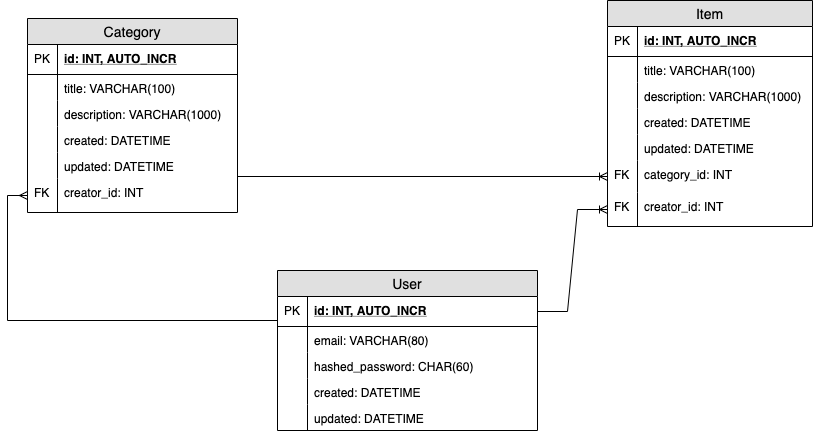

The diagram above was exported from draw.io. Its source (the exported page's mxGraphModel, read from the mxfile embedded in the PNG):
<mxGraphModel dx="932" dy="577" grid="1" gridSize="10" guides="1" tooltips="1" connect="1" arrows="1" fold="1" page="1" pageScale="1" pageWidth="1100" pageHeight="850" background="#ffffff" math="0" shadow="0">
  <root>
    <mxCell id="0" />
    <mxCell id="1" parent="0" />
    <mxCell id="yN0xP0D-bq4fnttt6IGi-6" value="User" style="swimlane;fontStyle=0;childLayout=stackLayout;horizontal=1;startSize=26;fillColor=#e0e0e0;horizontalStack=0;resizeParent=1;resizeParentMax=0;resizeLast=0;collapsible=1;marginBottom=0;swimlaneFillColor=#ffffff;align=center;fontSize=14;" parent="1" vertex="1">
      <mxGeometry x="350" y="290" width="260" height="160" as="geometry" />
    </mxCell>
    <mxCell id="yN0xP0D-bq4fnttt6IGi-7" value="id: INT, AUTO_INCR" style="shape=partialRectangle;top=0;left=0;right=0;bottom=1;align=left;verticalAlign=middle;fillColor=none;spacingLeft=34;spacingRight=4;overflow=hidden;rotatable=0;points=[[0,0.5],[1,0.5]];portConstraint=eastwest;dropTarget=0;fontStyle=5;fontSize=12;" parent="yN0xP0D-bq4fnttt6IGi-6" vertex="1">
      <mxGeometry y="26" width="260" height="30" as="geometry" />
    </mxCell>
    <mxCell id="yN0xP0D-bq4fnttt6IGi-8" value="PK" style="shape=partialRectangle;top=0;left=0;bottom=0;fillColor=none;align=left;verticalAlign=middle;spacingLeft=4;spacingRight=4;overflow=hidden;rotatable=0;points=[];portConstraint=eastwest;part=1;fontSize=12;" parent="yN0xP0D-bq4fnttt6IGi-7" vertex="1" connectable="0">
      <mxGeometry width="30" height="30" as="geometry" />
    </mxCell>
    <mxCell id="yN0xP0D-bq4fnttt6IGi-9" value="email: VARCHAR(80)&#10;" style="shape=partialRectangle;top=0;left=0;right=0;bottom=0;align=left;verticalAlign=top;fillColor=none;spacingLeft=34;spacingRight=4;overflow=hidden;rotatable=0;points=[[0,0.5],[1,0.5]];portConstraint=eastwest;dropTarget=0;fontSize=12;" parent="yN0xP0D-bq4fnttt6IGi-6" vertex="1">
      <mxGeometry y="56" width="260" height="26" as="geometry" />
    </mxCell>
    <mxCell id="yN0xP0D-bq4fnttt6IGi-10" value="" style="shape=partialRectangle;top=0;left=0;bottom=0;fillColor=none;align=left;verticalAlign=top;spacingLeft=4;spacingRight=4;overflow=hidden;rotatable=0;points=[];portConstraint=eastwest;part=1;fontSize=12;" parent="yN0xP0D-bq4fnttt6IGi-9" vertex="1" connectable="0">
      <mxGeometry width="30" height="26" as="geometry" />
    </mxCell>
    <mxCell id="yN0xP0D-bq4fnttt6IGi-11" value="hashed_password: CHAR(60)" style="shape=partialRectangle;top=0;left=0;right=0;bottom=0;align=left;verticalAlign=top;fillColor=none;spacingLeft=34;spacingRight=4;overflow=hidden;rotatable=0;points=[[0,0.5],[1,0.5]];portConstraint=eastwest;dropTarget=0;fontSize=12;" parent="yN0xP0D-bq4fnttt6IGi-6" vertex="1">
      <mxGeometry y="82" width="260" height="26" as="geometry" />
    </mxCell>
    <mxCell id="yN0xP0D-bq4fnttt6IGi-12" value="" style="shape=partialRectangle;top=0;left=0;bottom=0;fillColor=none;align=left;verticalAlign=top;spacingLeft=4;spacingRight=4;overflow=hidden;rotatable=0;points=[];portConstraint=eastwest;part=1;fontSize=12;" parent="yN0xP0D-bq4fnttt6IGi-11" vertex="1" connectable="0">
      <mxGeometry width="30" height="26" as="geometry" />
    </mxCell>
    <mxCell id="-4yDpqFqUbTN-bq1O5dd-7" value="created: DATETIME" style="shape=partialRectangle;top=0;left=0;right=0;bottom=0;align=left;verticalAlign=top;fillColor=none;spacingLeft=34;spacingRight=4;overflow=hidden;rotatable=0;points=[[0,0.5],[1,0.5]];portConstraint=eastwest;dropTarget=0;fontSize=12;" parent="yN0xP0D-bq4fnttt6IGi-6" vertex="1">
      <mxGeometry y="108" width="260" height="26" as="geometry" />
    </mxCell>
    <mxCell id="-4yDpqFqUbTN-bq1O5dd-8" value="" style="shape=partialRectangle;top=0;left=0;bottom=0;fillColor=none;align=left;verticalAlign=top;spacingLeft=4;spacingRight=4;overflow=hidden;rotatable=0;points=[];portConstraint=eastwest;part=1;fontSize=12;" parent="-4yDpqFqUbTN-bq1O5dd-7" vertex="1" connectable="0">
      <mxGeometry width="30" height="26" as="geometry" />
    </mxCell>
    <mxCell id="-4yDpqFqUbTN-bq1O5dd-11" value="updated: DATETIME" style="shape=partialRectangle;top=0;left=0;right=0;bottom=0;align=left;verticalAlign=top;fillColor=none;spacingLeft=34;spacingRight=4;overflow=hidden;rotatable=0;points=[[0,0.5],[1,0.5]];portConstraint=eastwest;dropTarget=0;fontSize=12;" parent="yN0xP0D-bq4fnttt6IGi-6" vertex="1">
      <mxGeometry y="134" width="260" height="26" as="geometry" />
    </mxCell>
    <mxCell id="-4yDpqFqUbTN-bq1O5dd-12" value="" style="shape=partialRectangle;top=0;left=0;bottom=0;fillColor=none;align=left;verticalAlign=top;spacingLeft=4;spacingRight=4;overflow=hidden;rotatable=0;points=[];portConstraint=eastwest;part=1;fontSize=12;" parent="-4yDpqFqUbTN-bq1O5dd-11" vertex="1" connectable="0">
      <mxGeometry width="30" height="26" as="geometry" />
    </mxCell>
    <mxCell id="yN0xP0D-bq4fnttt6IGi-22" value="Item" style="swimlane;fontStyle=0;childLayout=stackLayout;horizontal=1;startSize=26;fillColor=#e0e0e0;horizontalStack=0;resizeParent=1;resizeParentMax=0;resizeLast=0;collapsible=1;marginBottom=0;swimlaneFillColor=#ffffff;align=center;fontSize=14;" parent="1" vertex="1">
      <mxGeometry x="680" y="20" width="205" height="226" as="geometry" />
    </mxCell>
    <mxCell id="yN0xP0D-bq4fnttt6IGi-23" value="id: INT, AUTO_INCR" style="shape=partialRectangle;top=0;left=0;right=0;bottom=1;align=left;verticalAlign=middle;fillColor=none;spacingLeft=34;spacingRight=4;overflow=hidden;rotatable=0;points=[[0,0.5],[1,0.5]];portConstraint=eastwest;dropTarget=0;fontStyle=5;fontSize=12;" parent="yN0xP0D-bq4fnttt6IGi-22" vertex="1">
      <mxGeometry y="26" width="205" height="30" as="geometry" />
    </mxCell>
    <mxCell id="yN0xP0D-bq4fnttt6IGi-24" value="PK" style="shape=partialRectangle;top=0;left=0;bottom=0;fillColor=none;align=left;verticalAlign=middle;spacingLeft=4;spacingRight=4;overflow=hidden;rotatable=0;points=[];portConstraint=eastwest;part=1;fontSize=12;" parent="yN0xP0D-bq4fnttt6IGi-23" vertex="1" connectable="0">
      <mxGeometry width="30" height="30" as="geometry" />
    </mxCell>
    <mxCell id="yN0xP0D-bq4fnttt6IGi-25" value="title: VARCHAR(100)&#10;" style="shape=partialRectangle;top=0;left=0;right=0;bottom=0;align=left;verticalAlign=top;fillColor=none;spacingLeft=34;spacingRight=4;overflow=hidden;rotatable=0;points=[[0,0.5],[1,0.5]];portConstraint=eastwest;dropTarget=0;fontSize=12;" parent="yN0xP0D-bq4fnttt6IGi-22" vertex="1">
      <mxGeometry y="56" width="205" height="26" as="geometry" />
    </mxCell>
    <mxCell id="yN0xP0D-bq4fnttt6IGi-26" value="" style="shape=partialRectangle;top=0;left=0;bottom=0;fillColor=none;align=left;verticalAlign=top;spacingLeft=4;spacingRight=4;overflow=hidden;rotatable=0;points=[];portConstraint=eastwest;part=1;fontSize=12;" parent="yN0xP0D-bq4fnttt6IGi-25" vertex="1" connectable="0">
      <mxGeometry width="30" height="26" as="geometry" />
    </mxCell>
    <mxCell id="yN0xP0D-bq4fnttt6IGi-27" value="description: VARCHAR(1000)" style="shape=partialRectangle;top=0;left=0;right=0;bottom=0;align=left;verticalAlign=top;fillColor=none;spacingLeft=34;spacingRight=4;overflow=hidden;rotatable=0;points=[[0,0.5],[1,0.5]];portConstraint=eastwest;dropTarget=0;fontSize=12;" parent="yN0xP0D-bq4fnttt6IGi-22" vertex="1">
      <mxGeometry y="82" width="205" height="26" as="geometry" />
    </mxCell>
    <mxCell id="yN0xP0D-bq4fnttt6IGi-28" value="" style="shape=partialRectangle;top=0;left=0;bottom=0;fillColor=none;align=left;verticalAlign=top;spacingLeft=4;spacingRight=4;overflow=hidden;rotatable=0;points=[];portConstraint=eastwest;part=1;fontSize=12;" parent="yN0xP0D-bq4fnttt6IGi-27" vertex="1" connectable="0">
      <mxGeometry width="30" height="26" as="geometry" />
    </mxCell>
    <mxCell id="-4yDpqFqUbTN-bq1O5dd-9" value="created: DATETIME" style="shape=partialRectangle;top=0;left=0;right=0;bottom=0;align=left;verticalAlign=top;fillColor=none;spacingLeft=34;spacingRight=4;overflow=hidden;rotatable=0;points=[[0,0.5],[1,0.5]];portConstraint=eastwest;dropTarget=0;fontSize=12;" parent="yN0xP0D-bq4fnttt6IGi-22" vertex="1">
      <mxGeometry y="108" width="205" height="26" as="geometry" />
    </mxCell>
    <mxCell id="-4yDpqFqUbTN-bq1O5dd-10" value="" style="shape=partialRectangle;top=0;left=0;bottom=0;fillColor=none;align=left;verticalAlign=top;spacingLeft=4;spacingRight=4;overflow=hidden;rotatable=0;points=[];portConstraint=eastwest;part=1;fontSize=12;" parent="-4yDpqFqUbTN-bq1O5dd-9" vertex="1" connectable="0">
      <mxGeometry width="30" height="26" as="geometry" />
    </mxCell>
    <mxCell id="-4yDpqFqUbTN-bq1O5dd-13" value="updated: DATETIME" style="shape=partialRectangle;top=0;left=0;right=0;bottom=0;align=left;verticalAlign=top;fillColor=none;spacingLeft=34;spacingRight=4;overflow=hidden;rotatable=0;points=[[0,0.5],[1,0.5]];portConstraint=eastwest;dropTarget=0;fontSize=12;" parent="yN0xP0D-bq4fnttt6IGi-22" vertex="1">
      <mxGeometry y="134" width="205" height="26" as="geometry" />
    </mxCell>
    <mxCell id="-4yDpqFqUbTN-bq1O5dd-14" value="" style="shape=partialRectangle;top=0;left=0;bottom=0;fillColor=none;align=left;verticalAlign=top;spacingLeft=4;spacingRight=4;overflow=hidden;rotatable=0;points=[];portConstraint=eastwest;part=1;fontSize=12;" parent="-4yDpqFqUbTN-bq1O5dd-13" vertex="1" connectable="0">
      <mxGeometry width="30" height="26" as="geometry" />
    </mxCell>
    <mxCell id="yN0xP0D-bq4fnttt6IGi-29" value="category_id: INT" style="shape=partialRectangle;top=0;left=0;right=0;bottom=0;align=left;verticalAlign=top;fillColor=none;spacingLeft=34;spacingRight=4;overflow=hidden;rotatable=0;points=[[0,0.5],[1,0.5]];portConstraint=eastwest;dropTarget=0;fontSize=12;" parent="yN0xP0D-bq4fnttt6IGi-22" vertex="1">
      <mxGeometry y="160" width="205" height="32" as="geometry" />
    </mxCell>
    <mxCell id="yN0xP0D-bq4fnttt6IGi-30" value="FK" style="shape=partialRectangle;top=0;left=0;bottom=0;fillColor=none;align=left;verticalAlign=top;spacingLeft=4;spacingRight=4;overflow=hidden;rotatable=0;points=[];portConstraint=eastwest;part=1;fontSize=12;" parent="yN0xP0D-bq4fnttt6IGi-29" vertex="1" connectable="0">
      <mxGeometry width="30" height="32" as="geometry" />
    </mxCell>
    <mxCell id="yN0xP0D-bq4fnttt6IGi-45" value="creator_id: INT" style="shape=partialRectangle;top=0;left=0;right=0;bottom=0;align=left;verticalAlign=top;fillColor=none;spacingLeft=34;spacingRight=4;overflow=hidden;rotatable=0;points=[[0,0.5],[1,0.5]];portConstraint=eastwest;dropTarget=0;fontSize=12;" parent="yN0xP0D-bq4fnttt6IGi-22" vertex="1">
      <mxGeometry y="192" width="205" height="34" as="geometry" />
    </mxCell>
    <mxCell id="yN0xP0D-bq4fnttt6IGi-46" value="FK" style="shape=partialRectangle;top=0;left=0;bottom=0;fillColor=none;align=left;verticalAlign=top;spacingLeft=4;spacingRight=4;overflow=hidden;rotatable=0;points=[];portConstraint=eastwest;part=1;fontSize=12;" parent="yN0xP0D-bq4fnttt6IGi-45" vertex="1" connectable="0">
      <mxGeometry width="30" height="34" as="geometry" />
    </mxCell>
    <mxCell id="yN0xP0D-bq4fnttt6IGi-33" value="Category" style="swimlane;fontStyle=0;childLayout=stackLayout;horizontal=1;startSize=26;fillColor=#e0e0e0;horizontalStack=0;resizeParent=1;resizeParentMax=0;resizeLast=0;collapsible=1;marginBottom=0;swimlaneFillColor=#ffffff;align=center;fontSize=14;" parent="1" vertex="1">
      <mxGeometry x="100" y="38" width="210" height="194" as="geometry" />
    </mxCell>
    <mxCell id="yN0xP0D-bq4fnttt6IGi-34" value="id: INT, AUTO_INCR" style="shape=partialRectangle;top=0;left=0;right=0;bottom=1;align=left;verticalAlign=middle;fillColor=none;spacingLeft=34;spacingRight=4;overflow=hidden;rotatable=0;points=[[0,0.5],[1,0.5]];portConstraint=eastwest;dropTarget=0;fontStyle=5;fontSize=12;" parent="yN0xP0D-bq4fnttt6IGi-33" vertex="1">
      <mxGeometry y="26" width="210" height="30" as="geometry" />
    </mxCell>
    <mxCell id="yN0xP0D-bq4fnttt6IGi-35" value="PK" style="shape=partialRectangle;top=0;left=0;bottom=0;fillColor=none;align=left;verticalAlign=middle;spacingLeft=4;spacingRight=4;overflow=hidden;rotatable=0;points=[];portConstraint=eastwest;part=1;fontSize=12;" parent="yN0xP0D-bq4fnttt6IGi-34" vertex="1" connectable="0">
      <mxGeometry width="30" height="30" as="geometry" />
    </mxCell>
    <mxCell id="yN0xP0D-bq4fnttt6IGi-36" value="title: VARCHAR(100)&#10;" style="shape=partialRectangle;top=0;left=0;right=0;bottom=0;align=left;verticalAlign=top;fillColor=none;spacingLeft=34;spacingRight=4;overflow=hidden;rotatable=0;points=[[0,0.5],[1,0.5]];portConstraint=eastwest;dropTarget=0;fontSize=12;" parent="yN0xP0D-bq4fnttt6IGi-33" vertex="1">
      <mxGeometry y="56" width="210" height="26" as="geometry" />
    </mxCell>
    <mxCell id="yN0xP0D-bq4fnttt6IGi-37" value="" style="shape=partialRectangle;top=0;left=0;bottom=0;fillColor=none;align=left;verticalAlign=top;spacingLeft=4;spacingRight=4;overflow=hidden;rotatable=0;points=[];portConstraint=eastwest;part=1;fontSize=12;" parent="yN0xP0D-bq4fnttt6IGi-36" vertex="1" connectable="0">
      <mxGeometry width="30" height="26" as="geometry" />
    </mxCell>
    <mxCell id="yN0xP0D-bq4fnttt6IGi-38" value="description: VARCHAR(1000)" style="shape=partialRectangle;top=0;left=0;right=0;bottom=0;align=left;verticalAlign=top;fillColor=none;spacingLeft=34;spacingRight=4;overflow=hidden;rotatable=0;points=[[0,0.5],[1,0.5]];portConstraint=eastwest;dropTarget=0;fontSize=12;" parent="yN0xP0D-bq4fnttt6IGi-33" vertex="1">
      <mxGeometry y="82" width="210" height="26" as="geometry" />
    </mxCell>
    <mxCell id="yN0xP0D-bq4fnttt6IGi-39" value="" style="shape=partialRectangle;top=0;left=0;bottom=0;fillColor=none;align=left;verticalAlign=top;spacingLeft=4;spacingRight=4;overflow=hidden;rotatable=0;points=[];portConstraint=eastwest;part=1;fontSize=12;" parent="yN0xP0D-bq4fnttt6IGi-38" vertex="1" connectable="0">
      <mxGeometry width="30" height="26" as="geometry" />
    </mxCell>
    <mxCell id="-4yDpqFqUbTN-bq1O5dd-1" value="created: DATETIME" style="shape=partialRectangle;top=0;left=0;right=0;bottom=0;align=left;verticalAlign=top;fillColor=none;spacingLeft=34;spacingRight=4;overflow=hidden;rotatable=0;points=[[0,0.5],[1,0.5]];portConstraint=eastwest;dropTarget=0;fontSize=12;" parent="yN0xP0D-bq4fnttt6IGi-33" vertex="1">
      <mxGeometry y="108" width="210" height="26" as="geometry" />
    </mxCell>
    <mxCell id="-4yDpqFqUbTN-bq1O5dd-2" value="" style="shape=partialRectangle;top=0;left=0;bottom=0;fillColor=none;align=left;verticalAlign=top;spacingLeft=4;spacingRight=4;overflow=hidden;rotatable=0;points=[];portConstraint=eastwest;part=1;fontSize=12;" parent="-4yDpqFqUbTN-bq1O5dd-1" vertex="1" connectable="0">
      <mxGeometry width="30" height="26" as="geometry" />
    </mxCell>
    <mxCell id="-4yDpqFqUbTN-bq1O5dd-3" value="updated: DATETIME" style="shape=partialRectangle;top=0;left=0;right=0;bottom=0;align=left;verticalAlign=top;fillColor=none;spacingLeft=34;spacingRight=4;overflow=hidden;rotatable=0;points=[[0,0.5],[1,0.5]];portConstraint=eastwest;dropTarget=0;fontSize=12;" parent="yN0xP0D-bq4fnttt6IGi-33" vertex="1">
      <mxGeometry y="134" width="210" height="26" as="geometry" />
    </mxCell>
    <mxCell id="-4yDpqFqUbTN-bq1O5dd-4" value="" style="shape=partialRectangle;top=0;left=0;bottom=0;fillColor=none;align=left;verticalAlign=top;spacingLeft=4;spacingRight=4;overflow=hidden;rotatable=0;points=[];portConstraint=eastwest;part=1;fontSize=12;" parent="-4yDpqFqUbTN-bq1O5dd-3" vertex="1" connectable="0">
      <mxGeometry width="30" height="26" as="geometry" />
    </mxCell>
    <mxCell id="hUv2CyE1yEIgJeLZdZbm-1" value="creator_id: INT" style="shape=partialRectangle;top=0;left=0;right=0;bottom=0;align=left;verticalAlign=top;fillColor=none;spacingLeft=34;spacingRight=4;overflow=hidden;rotatable=0;points=[[0,0.5],[1,0.5]];portConstraint=eastwest;dropTarget=0;fontSize=12;" parent="yN0xP0D-bq4fnttt6IGi-33" vertex="1">
      <mxGeometry y="160" width="210" height="34" as="geometry" />
    </mxCell>
    <mxCell id="hUv2CyE1yEIgJeLZdZbm-2" value="FK" style="shape=partialRectangle;top=0;left=0;bottom=0;fillColor=none;align=left;verticalAlign=top;spacingLeft=4;spacingRight=4;overflow=hidden;rotatable=0;points=[];portConstraint=eastwest;part=1;fontSize=12;" parent="hUv2CyE1yEIgJeLZdZbm-1" vertex="1" connectable="0">
      <mxGeometry width="30" height="34" as="geometry" />
    </mxCell>
    <mxCell id="yN0xP0D-bq4fnttt6IGi-47" value="" style="edgeStyle=entityRelationEdgeStyle;fontSize=12;html=1;endArrow=ERoneToMany;exitX=1;exitY=0.5;exitDx=0;exitDy=0;entryX=0;entryY=0.5;entryDx=0;entryDy=0;rounded=0;" parent="1" source="yN0xP0D-bq4fnttt6IGi-7" target="yN0xP0D-bq4fnttt6IGi-45" edge="1">
      <mxGeometry width="100" height="100" relative="1" as="geometry">
        <mxPoint x="360" y="410" as="sourcePoint" />
        <mxPoint x="469" y="316" as="targetPoint" />
      </mxGeometry>
    </mxCell>
    <mxCell id="yN0xP0D-bq4fnttt6IGi-50" style="edgeStyle=orthogonalEdgeStyle;orthogonalLoop=1;jettySize=auto;html=1;entryX=0;entryY=0.5;entryDx=0;entryDy=0;endArrow=ERoneToMany;endFill=0;rounded=0;" parent="1" source="yN0xP0D-bq4fnttt6IGi-38" target="yN0xP0D-bq4fnttt6IGi-29" edge="1">
      <mxGeometry relative="1" as="geometry">
        <Array as="points">
          <mxPoint x="310" y="196" />
        </Array>
      </mxGeometry>
    </mxCell>
    <mxCell id="hUv2CyE1yEIgJeLZdZbm-4" style="edgeStyle=orthogonalEdgeStyle;orthogonalLoop=1;jettySize=auto;html=1;exitX=0;exitY=0.5;exitDx=0;exitDy=0;entryX=0;entryY=0.5;entryDx=0;entryDy=0;rounded=0;endArrow=ERmany;endFill=0;" parent="1" source="yN0xP0D-bq4fnttt6IGi-7" target="hUv2CyE1yEIgJeLZdZbm-1" edge="1">
      <mxGeometry relative="1" as="geometry">
        <Array as="points">
          <mxPoint x="350" y="340" />
          <mxPoint x="80" y="340" />
          <mxPoint x="80" y="215" />
        </Array>
      </mxGeometry>
    </mxCell>
  </root>
</mxGraphModel>